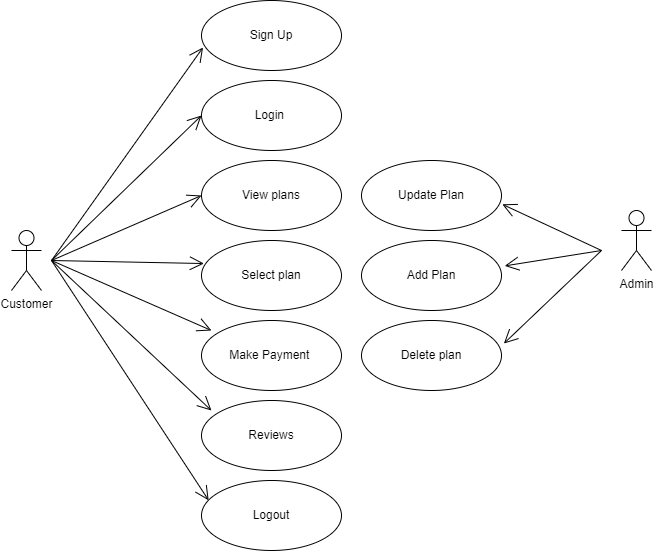

The diagram above was exported from draw.io. Its source (the exported page's mxGraphModel, read from the mxfile embedded in the PNG):
<mxGraphModel dx="1048" dy="605" grid="1" gridSize="10" guides="1" tooltips="1" connect="1" arrows="1" fold="1" page="1" pageScale="1" pageWidth="850" pageHeight="1100" math="0" shadow="0">
  <root>
    <mxCell id="0" />
    <mxCell id="1" parent="0" />
    <mxCell id="NK0XcYjUa7C-gUirtaBi-2" value="Customer" style="shape=umlActor;verticalLabelPosition=bottom;verticalAlign=top;html=1;" vertex="1" parent="1">
      <mxGeometry x="90" y="580" width="30" height="60" as="geometry" />
    </mxCell>
    <mxCell id="NK0XcYjUa7C-gUirtaBi-11" value="" style="endArrow=open;endFill=1;endSize=12;html=1;rounded=0;entryX=0.011;entryY=0.671;entryDx=0;entryDy=0;entryPerimeter=0;" edge="1" parent="1" target="NK0XcYjUa7C-gUirtaBi-39">
      <mxGeometry width="160" relative="1" as="geometry">
        <mxPoint x="130" y="610" as="sourcePoint" />
        <mxPoint x="273.5999999999999" y="369.78" as="targetPoint" />
      </mxGeometry>
    </mxCell>
    <mxCell id="NK0XcYjUa7C-gUirtaBi-24" value="" style="endArrow=open;endFill=1;endSize=12;html=1;rounded=0;entryX=0;entryY=0.5;entryDx=0;entryDy=0;" edge="1" parent="1" target="NK0XcYjUa7C-gUirtaBi-40">
      <mxGeometry width="160" relative="1" as="geometry">
        <mxPoint x="130" y="610" as="sourcePoint" />
        <mxPoint x="270" y="430" as="targetPoint" />
      </mxGeometry>
    </mxCell>
    <mxCell id="NK0XcYjUa7C-gUirtaBi-25" value="" style="endArrow=open;endFill=1;endSize=12;html=1;rounded=0;entryX=0;entryY=0.5;entryDx=0;entryDy=0;" edge="1" parent="1" target="NK0XcYjUa7C-gUirtaBi-38">
      <mxGeometry width="160" relative="1" as="geometry">
        <mxPoint x="130" y="610" as="sourcePoint" />
        <mxPoint x="270" y="500" as="targetPoint" />
      </mxGeometry>
    </mxCell>
    <mxCell id="NK0XcYjUa7C-gUirtaBi-26" value="" style="endArrow=open;endFill=1;endSize=12;html=1;rounded=0;entryX=0.017;entryY=0.329;entryDx=0;entryDy=0;entryPerimeter=0;" edge="1" parent="1" target="NK0XcYjUa7C-gUirtaBi-35">
      <mxGeometry width="160" relative="1" as="geometry">
        <mxPoint x="130" y="610" as="sourcePoint" />
        <mxPoint x="270" y="580" as="targetPoint" />
      </mxGeometry>
    </mxCell>
    <mxCell id="NK0XcYjUa7C-gUirtaBi-27" value="" style="endArrow=open;endFill=1;endSize=12;html=1;rounded=0;entryX=0.071;entryY=0.143;entryDx=0;entryDy=0;entryPerimeter=0;" edge="1" parent="1" target="NK0XcYjUa7C-gUirtaBi-36">
      <mxGeometry width="160" relative="1" as="geometry">
        <mxPoint x="130" y="610" as="sourcePoint" />
        <mxPoint x="270" y="640" as="targetPoint" />
      </mxGeometry>
    </mxCell>
    <mxCell id="NK0XcYjUa7C-gUirtaBi-28" value="" style="endArrow=open;endFill=1;endSize=12;html=1;rounded=0;entryX=0.071;entryY=0.143;entryDx=0;entryDy=0;entryPerimeter=0;" edge="1" parent="1" target="NK0XcYjUa7C-gUirtaBi-37">
      <mxGeometry width="160" relative="1" as="geometry">
        <mxPoint x="130" y="610" as="sourcePoint" />
        <mxPoint x="270" y="710" as="targetPoint" />
      </mxGeometry>
    </mxCell>
    <mxCell id="NK0XcYjUa7C-gUirtaBi-29" value="" style="endArrow=open;endFill=1;endSize=12;html=1;rounded=0;entryX=0.051;entryY=0.283;entryDx=0;entryDy=0;entryPerimeter=0;" edge="1" parent="1" target="NK0XcYjUa7C-gUirtaBi-34">
      <mxGeometry width="160" relative="1" as="geometry">
        <mxPoint x="130" y="610" as="sourcePoint" />
        <mxPoint x="270" y="780" as="targetPoint" />
      </mxGeometry>
    </mxCell>
    <mxCell id="NK0XcYjUa7C-gUirtaBi-30" value="Admin" style="shape=umlActor;verticalLabelPosition=bottom;verticalAlign=top;html=1;" vertex="1" parent="1">
      <mxGeometry x="700" y="560" width="30" height="60" as="geometry" />
    </mxCell>
    <mxCell id="NK0XcYjUa7C-gUirtaBi-31" value="Update Plan" style="ellipse;whiteSpace=wrap;html=1;" vertex="1" parent="1">
      <mxGeometry x="440" y="510" width="140" height="70" as="geometry" />
    </mxCell>
    <mxCell id="NK0XcYjUa7C-gUirtaBi-32" value="Delete plan" style="ellipse;whiteSpace=wrap;html=1;" vertex="1" parent="1">
      <mxGeometry x="440" y="670" width="140" height="70" as="geometry" />
    </mxCell>
    <mxCell id="NK0XcYjUa7C-gUirtaBi-33" value="Add Plan" style="ellipse;whiteSpace=wrap;html=1;" vertex="1" parent="1">
      <mxGeometry x="440" y="590" width="140" height="70" as="geometry" />
    </mxCell>
    <mxCell id="NK0XcYjUa7C-gUirtaBi-34" value="Logout" style="ellipse;whiteSpace=wrap;html=1;" vertex="1" parent="1">
      <mxGeometry x="280" y="830" width="140" height="70" as="geometry" />
    </mxCell>
    <mxCell id="NK0XcYjUa7C-gUirtaBi-35" value="Select plan" style="ellipse;whiteSpace=wrap;html=1;" vertex="1" parent="1">
      <mxGeometry x="280" y="590" width="140" height="70" as="geometry" />
    </mxCell>
    <mxCell id="NK0XcYjUa7C-gUirtaBi-36" value="Make Payment&amp;nbsp;" style="ellipse;whiteSpace=wrap;html=1;" vertex="1" parent="1">
      <mxGeometry x="280" y="670" width="140" height="70" as="geometry" />
    </mxCell>
    <mxCell id="NK0XcYjUa7C-gUirtaBi-37" value="Reviews" style="ellipse;whiteSpace=wrap;html=1;" vertex="1" parent="1">
      <mxGeometry x="280" y="750" width="140" height="70" as="geometry" />
    </mxCell>
    <mxCell id="NK0XcYjUa7C-gUirtaBi-38" value="View plans" style="ellipse;whiteSpace=wrap;html=1;" vertex="1" parent="1">
      <mxGeometry x="280" y="510" width="140" height="70" as="geometry" />
    </mxCell>
    <mxCell id="NK0XcYjUa7C-gUirtaBi-39" value="Sign Up" style="ellipse;whiteSpace=wrap;html=1;" vertex="1" parent="1">
      <mxGeometry x="280" y="350" width="140" height="70" as="geometry" />
    </mxCell>
    <mxCell id="NK0XcYjUa7C-gUirtaBi-40" value="Login&amp;nbsp;" style="ellipse;whiteSpace=wrap;html=1;" vertex="1" parent="1">
      <mxGeometry x="280" y="430" width="140" height="70" as="geometry" />
    </mxCell>
    <mxCell id="NK0XcYjUa7C-gUirtaBi-42" value="" style="endArrow=open;endFill=1;endSize=12;html=1;rounded=0;entryX=1.006;entryY=0.626;entryDx=0;entryDy=0;entryPerimeter=0;" edge="1" parent="1" target="NK0XcYjUa7C-gUirtaBi-31">
      <mxGeometry width="160" relative="1" as="geometry">
        <mxPoint x="680" y="600" as="sourcePoint" />
        <mxPoint x="500" y="610" as="targetPoint" />
      </mxGeometry>
    </mxCell>
    <mxCell id="NK0XcYjUa7C-gUirtaBi-43" value="" style="endArrow=open;endFill=1;endSize=12;html=1;rounded=0;entryX=1.023;entryY=0.363;entryDx=0;entryDy=0;entryPerimeter=0;" edge="1" parent="1" target="NK0XcYjUa7C-gUirtaBi-33">
      <mxGeometry width="160" relative="1" as="geometry">
        <mxPoint x="680" y="600" as="sourcePoint" />
        <mxPoint x="500" y="610" as="targetPoint" />
      </mxGeometry>
    </mxCell>
    <mxCell id="NK0XcYjUa7C-gUirtaBi-44" value="" style="endArrow=open;endFill=1;endSize=12;html=1;rounded=0;entryX=1.017;entryY=0.329;entryDx=0;entryDy=0;entryPerimeter=0;" edge="1" parent="1" target="NK0XcYjUa7C-gUirtaBi-32">
      <mxGeometry width="160" relative="1" as="geometry">
        <mxPoint x="680" y="600" as="sourcePoint" />
        <mxPoint x="500" y="610" as="targetPoint" />
      </mxGeometry>
    </mxCell>
  </root>
</mxGraphModel>